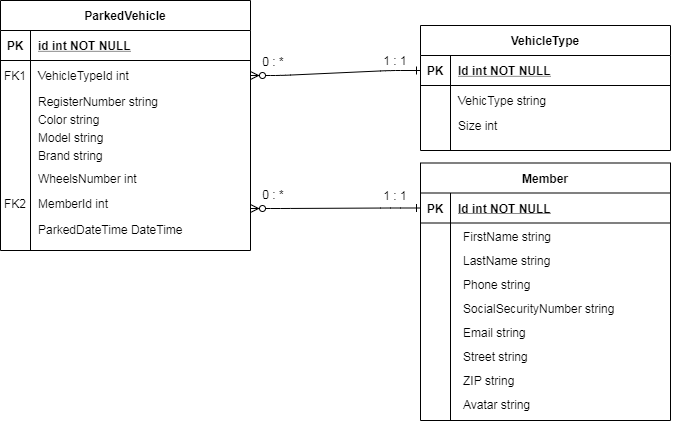

The diagram above was exported from draw.io. Its source (the exported page's mxGraphModel, read from the mxfile embedded in the PNG):
<mxGraphModel dx="1422" dy="794" grid="1" gridSize="10" guides="1" tooltips="1" connect="1" arrows="1" fold="1" page="1" pageScale="1" pageWidth="1169" pageHeight="827" math="0" shadow="0" extFonts="Permanent Marker^https://fonts.googleapis.com/css?family=Permanent+Marker">
  <root>
    <mxCell id="0" />
    <mxCell id="1" parent="0" />
    <mxCell id="C-vyLk0tnHw3VtMMgP7b-1" value="" style="edgeStyle=entityRelationEdgeStyle;endArrow=ERone;startArrow=ERzeroToMany;endFill=0;startFill=1;entryX=0;entryY=0.5;entryDx=0;entryDy=0;" parent="1" edge="1">
      <mxGeometry width="100" height="100" relative="1" as="geometry">
        <mxPoint x="480" y="298" as="sourcePoint" />
        <mxPoint x="650" y="297.5" as="targetPoint" />
      </mxGeometry>
    </mxCell>
    <mxCell id="C-vyLk0tnHw3VtMMgP7b-23" value="ParkedVehicle" style="shape=table;startSize=30;container=1;collapsible=1;childLayout=tableLayout;fixedRows=1;rowLines=0;fontStyle=1;align=center;resizeLast=1;" parent="1" vertex="1">
      <mxGeometry x="230" y="90" width="250" height="250" as="geometry" />
    </mxCell>
    <mxCell id="C-vyLk0tnHw3VtMMgP7b-24" value="" style="shape=partialRectangle;collapsible=0;dropTarget=0;pointerEvents=0;fillColor=none;points=[[0,0.5],[1,0.5]];portConstraint=eastwest;top=0;left=0;right=0;bottom=1;" parent="C-vyLk0tnHw3VtMMgP7b-23" vertex="1">
      <mxGeometry y="30" width="250" height="30" as="geometry" />
    </mxCell>
    <mxCell id="C-vyLk0tnHw3VtMMgP7b-25" value="PK" style="shape=partialRectangle;overflow=hidden;connectable=0;fillColor=none;top=0;left=0;bottom=0;right=0;fontStyle=1;" parent="C-vyLk0tnHw3VtMMgP7b-24" vertex="1">
      <mxGeometry width="30" height="30" as="geometry" />
    </mxCell>
    <mxCell id="C-vyLk0tnHw3VtMMgP7b-26" value="id int NOT NULL " style="shape=partialRectangle;overflow=hidden;connectable=0;fillColor=none;top=0;left=0;bottom=0;right=0;align=left;spacingLeft=6;fontStyle=5;" parent="C-vyLk0tnHw3VtMMgP7b-24" vertex="1">
      <mxGeometry x="30" width="220" height="30" as="geometry" />
    </mxCell>
    <mxCell id="C-vyLk0tnHw3VtMMgP7b-27" value="" style="shape=partialRectangle;collapsible=0;dropTarget=0;pointerEvents=0;fillColor=none;points=[[0,0.5],[1,0.5]];portConstraint=eastwest;top=0;left=0;right=0;bottom=0;" parent="C-vyLk0tnHw3VtMMgP7b-23" vertex="1">
      <mxGeometry y="60" width="250" height="30" as="geometry" />
    </mxCell>
    <mxCell id="C-vyLk0tnHw3VtMMgP7b-28" value="" style="shape=partialRectangle;overflow=hidden;connectable=0;fillColor=none;top=0;left=0;bottom=0;right=0;" parent="C-vyLk0tnHw3VtMMgP7b-27" vertex="1">
      <mxGeometry width="30" height="30" as="geometry" />
    </mxCell>
    <mxCell id="C-vyLk0tnHw3VtMMgP7b-29" value="VehicleTypeId int" style="shape=partialRectangle;overflow=hidden;connectable=0;fillColor=none;top=0;left=0;bottom=0;right=0;align=left;spacingLeft=6;" parent="C-vyLk0tnHw3VtMMgP7b-27" vertex="1">
      <mxGeometry x="30" width="220" height="30" as="geometry" />
    </mxCell>
    <mxCell id="QqNzqw2DzFEVBb72WJGt-21" value="RegisterNumber string" style="shape=partialRectangle;overflow=hidden;connectable=0;fillColor=none;top=0;left=0;bottom=0;right=0;align=left;spacingLeft=6;" parent="1" vertex="1">
      <mxGeometry x="260" y="174" width="220" height="33" as="geometry" />
    </mxCell>
    <mxCell id="QqNzqw2DzFEVBb72WJGt-22" value="Color string" style="shape=partialRectangle;overflow=hidden;connectable=0;fillColor=none;top=0;left=0;bottom=0;right=0;align=left;spacingLeft=6;" parent="1" vertex="1">
      <mxGeometry x="260" y="192" width="220" height="33" as="geometry" />
    </mxCell>
    <mxCell id="QqNzqw2DzFEVBb72WJGt-23" value="Model string" style="shape=partialRectangle;overflow=hidden;connectable=0;fillColor=none;top=0;left=0;bottom=0;right=0;align=left;spacingLeft=6;" parent="1" vertex="1">
      <mxGeometry x="260" y="210" width="220" height="33" as="geometry" />
    </mxCell>
    <mxCell id="QqNzqw2DzFEVBb72WJGt-24" value="Brand string" style="shape=partialRectangle;overflow=hidden;connectable=0;fillColor=none;top=0;left=0;bottom=0;right=0;align=left;spacingLeft=6;" parent="1" vertex="1">
      <mxGeometry x="260" y="228" width="220" height="33" as="geometry" />
    </mxCell>
    <mxCell id="QqNzqw2DzFEVBb72WJGt-25" value="WheelsNumber int" style="shape=partialRectangle;overflow=hidden;connectable=0;fillColor=none;top=0;left=0;bottom=0;right=0;align=left;spacingLeft=6;" parent="1" vertex="1">
      <mxGeometry x="260" y="251" width="220" height="33" as="geometry" />
    </mxCell>
    <mxCell id="QqNzqw2DzFEVBb72WJGt-26" value="VehicleType" style="shape=table;startSize=30;container=1;collapsible=1;childLayout=tableLayout;fixedRows=1;rowLines=0;fontStyle=1;align=center;resizeLast=1;" parent="1" vertex="1">
      <mxGeometry x="650" y="115" width="250" height="125" as="geometry" />
    </mxCell>
    <mxCell id="QqNzqw2DzFEVBb72WJGt-27" value="" style="shape=partialRectangle;collapsible=0;dropTarget=0;pointerEvents=0;fillColor=none;points=[[0,0.5],[1,0.5]];portConstraint=eastwest;top=0;left=0;right=0;bottom=1;" parent="QqNzqw2DzFEVBb72WJGt-26" vertex="1">
      <mxGeometry y="30" width="250" height="30" as="geometry" />
    </mxCell>
    <mxCell id="QqNzqw2DzFEVBb72WJGt-28" value="PK" style="shape=partialRectangle;overflow=hidden;connectable=0;fillColor=none;top=0;left=0;bottom=0;right=0;fontStyle=1;" parent="QqNzqw2DzFEVBb72WJGt-27" vertex="1">
      <mxGeometry width="30" height="30" as="geometry" />
    </mxCell>
    <mxCell id="QqNzqw2DzFEVBb72WJGt-29" value="Id int NOT NULL " style="shape=partialRectangle;overflow=hidden;connectable=0;fillColor=none;top=0;left=0;bottom=0;right=0;align=left;spacingLeft=6;fontStyle=5;" parent="QqNzqw2DzFEVBb72WJGt-27" vertex="1">
      <mxGeometry x="30" width="220" height="30" as="geometry" />
    </mxCell>
    <mxCell id="QqNzqw2DzFEVBb72WJGt-30" value="" style="shape=partialRectangle;collapsible=0;dropTarget=0;pointerEvents=0;fillColor=none;points=[[0,0.5],[1,0.5]];portConstraint=eastwest;top=0;left=0;right=0;bottom=0;" parent="QqNzqw2DzFEVBb72WJGt-26" vertex="1">
      <mxGeometry y="60" width="250" height="30" as="geometry" />
    </mxCell>
    <mxCell id="QqNzqw2DzFEVBb72WJGt-31" value="" style="shape=partialRectangle;overflow=hidden;connectable=0;fillColor=none;top=0;left=0;bottom=0;right=0;" parent="QqNzqw2DzFEVBb72WJGt-30" vertex="1">
      <mxGeometry width="30" height="30" as="geometry" />
    </mxCell>
    <mxCell id="QqNzqw2DzFEVBb72WJGt-32" value="VehicType string" style="shape=partialRectangle;overflow=hidden;connectable=0;fillColor=none;top=0;left=0;bottom=0;right=0;align=left;spacingLeft=6;" parent="QqNzqw2DzFEVBb72WJGt-30" vertex="1">
      <mxGeometry x="30" width="220" height="30" as="geometry" />
    </mxCell>
    <mxCell id="QqNzqw2DzFEVBb72WJGt-36" value="" style="edgeStyle=entityRelationEdgeStyle;endArrow=ERone;startArrow=ERzeroToMany;endFill=0;startFill=1;entryX=0;entryY=0.5;entryDx=0;entryDy=0;exitX=1;exitY=0.5;exitDx=0;exitDy=0;" parent="1" source="C-vyLk0tnHw3VtMMgP7b-27" target="QqNzqw2DzFEVBb72WJGt-27" edge="1">
      <mxGeometry width="100" height="100" relative="1" as="geometry">
        <mxPoint x="480" y="160" as="sourcePoint" />
        <mxPoint x="660" y="160" as="targetPoint" />
      </mxGeometry>
    </mxCell>
    <mxCell id="QqNzqw2DzFEVBb72WJGt-37" value="FK2" style="shape=partialRectangle;overflow=hidden;connectable=0;fillColor=none;top=0;left=0;bottom=0;right=0;fontStyle=0;" parent="1" vertex="1">
      <mxGeometry x="230" y="278" width="30" height="30" as="geometry" />
    </mxCell>
    <mxCell id="QqNzqw2DzFEVBb72WJGt-38" value="MemberId int" style="shape=partialRectangle;overflow=hidden;connectable=0;fillColor=none;top=0;left=0;bottom=0;right=0;align=left;spacingLeft=6;" parent="1" vertex="1">
      <mxGeometry x="260" y="276" width="220" height="33" as="geometry" />
    </mxCell>
    <mxCell id="QqNzqw2DzFEVBb72WJGt-39" value="FK1" style="shape=partialRectangle;overflow=hidden;connectable=0;fillColor=none;top=0;left=0;bottom=0;right=0;fontStyle=0;" parent="1" vertex="1">
      <mxGeometry x="230" y="150" width="30" height="30" as="geometry" />
    </mxCell>
    <mxCell id="QqNzqw2DzFEVBb72WJGt-50" value="0 : *" style="text;html=1;strokeColor=none;fillColor=none;align=center;verticalAlign=middle;whiteSpace=wrap;rounded=0;" parent="1" vertex="1">
      <mxGeometry x="473" y="274" width="60" height="20" as="geometry" />
    </mxCell>
    <mxCell id="QqNzqw2DzFEVBb72WJGt-51" value="1 : 1" style="text;html=1;strokeColor=none;fillColor=none;align=center;verticalAlign=middle;whiteSpace=wrap;rounded=0;" parent="1" vertex="1">
      <mxGeometry x="595" y="140" width="60" height="20" as="geometry" />
    </mxCell>
    <mxCell id="QqNzqw2DzFEVBb72WJGt-52" value="1 : 1" style="text;html=1;strokeColor=none;fillColor=none;align=center;verticalAlign=middle;whiteSpace=wrap;rounded=0;" parent="1" vertex="1">
      <mxGeometry x="595" y="275" width="60" height="20" as="geometry" />
    </mxCell>
    <mxCell id="QqNzqw2DzFEVBb72WJGt-53" value="0 : *" style="text;html=1;strokeColor=none;fillColor=none;align=center;verticalAlign=middle;whiteSpace=wrap;rounded=0;" parent="1" vertex="1">
      <mxGeometry x="473" y="141" width="60" height="20" as="geometry" />
    </mxCell>
    <mxCell id="QqNzqw2DzFEVBb72WJGt-54" value="ParkedDateTime DateTime " style="shape=partialRectangle;overflow=hidden;connectable=0;fillColor=none;top=0;left=0;bottom=0;right=0;align=left;spacingLeft=6;" parent="1" vertex="1">
      <mxGeometry x="260" y="302" width="220" height="33" as="geometry" />
    </mxCell>
    <mxCell id="LoRq3zJxrGA6JPp-TzU2-1" value="Size int" style="shape=partialRectangle;overflow=hidden;connectable=0;fillColor=none;top=0;left=0;bottom=0;right=0;align=left;spacingLeft=6;" parent="1" vertex="1">
      <mxGeometry x="680" y="200" width="220" height="30" as="geometry" />
    </mxCell>
    <mxCell id="C-vyLk0tnHw3VtMMgP7b-2" value="Member" style="shape=table;startSize=30;container=1;collapsible=1;childLayout=tableLayout;fixedRows=1;rowLines=0;fontStyle=1;align=center;resizeLast=1;" parent="1" vertex="1">
      <mxGeometry x="650" y="252.5" width="250" height="257.5" as="geometry" />
    </mxCell>
    <mxCell id="C-vyLk0tnHw3VtMMgP7b-3" value="" style="shape=partialRectangle;collapsible=0;dropTarget=0;pointerEvents=0;fillColor=none;points=[[0,0.5],[1,0.5]];portConstraint=eastwest;top=0;left=0;right=0;bottom=1;" parent="C-vyLk0tnHw3VtMMgP7b-2" vertex="1">
      <mxGeometry y="30" width="250" height="30" as="geometry" />
    </mxCell>
    <mxCell id="C-vyLk0tnHw3VtMMgP7b-4" value="PK" style="shape=partialRectangle;overflow=hidden;connectable=0;fillColor=none;top=0;left=0;bottom=0;right=0;fontStyle=1;" parent="C-vyLk0tnHw3VtMMgP7b-3" vertex="1">
      <mxGeometry width="30" height="30" as="geometry" />
    </mxCell>
    <mxCell id="C-vyLk0tnHw3VtMMgP7b-5" value="Id int NOT NULL " style="shape=partialRectangle;overflow=hidden;connectable=0;fillColor=none;top=0;left=0;bottom=0;right=0;align=left;spacingLeft=6;fontStyle=5;" parent="C-vyLk0tnHw3VtMMgP7b-3" vertex="1">
      <mxGeometry x="30" width="220" height="30" as="geometry" />
    </mxCell>
    <mxCell id="C-vyLk0tnHw3VtMMgP7b-6" value="" style="shape=partialRectangle;collapsible=0;dropTarget=0;pointerEvents=0;fillColor=none;points=[[0,0.5],[1,0.5]];portConstraint=eastwest;top=0;left=0;right=0;bottom=0;" parent="C-vyLk0tnHw3VtMMgP7b-2" vertex="1">
      <mxGeometry y="60" width="250" height="30" as="geometry" />
    </mxCell>
    <mxCell id="C-vyLk0tnHw3VtMMgP7b-7" value="" style="shape=partialRectangle;overflow=hidden;connectable=0;fillColor=none;top=0;left=0;bottom=0;right=0;" parent="C-vyLk0tnHw3VtMMgP7b-6" vertex="1">
      <mxGeometry width="30" height="30" as="geometry" />
    </mxCell>
    <mxCell id="C-vyLk0tnHw3VtMMgP7b-8" value="" style="shape=partialRectangle;overflow=hidden;connectable=0;fillColor=none;top=0;left=0;bottom=0;right=0;align=left;spacingLeft=6;" parent="C-vyLk0tnHw3VtMMgP7b-6" vertex="1">
      <mxGeometry x="30" width="220" height="30" as="geometry" />
    </mxCell>
    <mxCell id="QqNzqw2DzFEVBb72WJGt-41" value="FirstName string" style="shape=partialRectangle;overflow=hidden;connectable=0;fillColor=none;top=0;left=0;bottom=0;right=0;align=left;spacingLeft=6;" parent="1" vertex="1">
      <mxGeometry x="685" y="311.113813229572" width="220" height="30.058365758754864" as="geometry" />
    </mxCell>
    <mxCell id="QqNzqw2DzFEVBb72WJGt-42" value="LastName string" style="shape=partialRectangle;overflow=hidden;connectable=0;fillColor=none;top=0;left=0;bottom=0;right=0;align=left;spacingLeft=6;" parent="1" vertex="1">
      <mxGeometry x="685" y="335" width="220" height="30.058365758754864" as="geometry" />
    </mxCell>
    <mxCell id="QqNzqw2DzFEVBb72WJGt-44" value="Phone string" style="shape=partialRectangle;overflow=hidden;connectable=0;fillColor=none;top=0;left=0;bottom=0;right=0;align=left;spacingLeft=6;" parent="1" vertex="1">
      <mxGeometry x="685" y="359" width="220" height="30.058365758754864" as="geometry" />
    </mxCell>
    <mxCell id="QqNzqw2DzFEVBb72WJGt-45" value="SocialSecurityNumber string" style="shape=partialRectangle;overflow=hidden;connectable=0;fillColor=none;top=0;left=0;bottom=0;right=0;align=left;spacingLeft=6;" parent="1" vertex="1">
      <mxGeometry x="685" y="383" width="220" height="30.058365758754864" as="geometry" />
    </mxCell>
    <mxCell id="QqNzqw2DzFEVBb72WJGt-46" value="Email string" style="shape=partialRectangle;overflow=hidden;connectable=0;fillColor=none;top=0;left=0;bottom=0;right=0;align=left;spacingLeft=6;" parent="1" vertex="1">
      <mxGeometry x="685" y="407" width="220" height="30.058365758754864" as="geometry" />
    </mxCell>
    <mxCell id="QqNzqw2DzFEVBb72WJGt-47" value="Street string" style="shape=partialRectangle;overflow=hidden;connectable=0;fillColor=none;top=0;left=0;bottom=0;right=0;align=left;spacingLeft=6;" parent="1" vertex="1">
      <mxGeometry x="685" y="431" width="220" height="30.058365758754864" as="geometry" />
    </mxCell>
    <mxCell id="QqNzqw2DzFEVBb72WJGt-48" value="ZIP string" style="shape=partialRectangle;overflow=hidden;connectable=0;fillColor=none;top=0;left=0;bottom=0;right=0;align=left;spacingLeft=6;" parent="1" vertex="1">
      <mxGeometry x="685" y="455" width="220" height="30.058365758754864" as="geometry" />
    </mxCell>
    <mxCell id="QqNzqw2DzFEVBb72WJGt-49" value="Avatar string" style="shape=partialRectangle;overflow=hidden;connectable=0;fillColor=none;top=0;left=0;bottom=0;right=0;align=left;spacingLeft=6;" parent="1" vertex="1">
      <mxGeometry x="685" y="479.4406614785992" width="220" height="30.058365758754864" as="geometry" />
    </mxCell>
  </root>
</mxGraphModel>